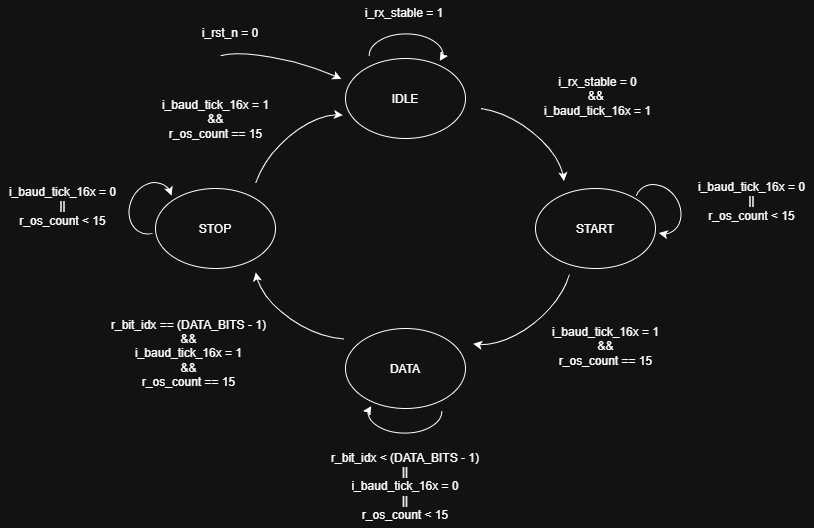

The diagram above was exported from draw.io. Its source (the exported page's mxGraphModel, read from the mxfile embedded in the PNG):
<mxGraphModel dx="1414" dy="811" grid="0" gridSize="10" guides="1" tooltips="1" connect="1" arrows="1" fold="1" page="1" pageScale="1" pageWidth="827" pageHeight="1169" math="0" shadow="0">
  <root>
    <mxCell id="0" />
    <mxCell id="1" parent="0" />
    <mxCell id="kFuGCUjUvd-Id3SqeF3d-1" parent="1" style="ellipse;whiteSpace=wrap;html=1;shapeInside=1;" value="IDLE" vertex="1">
      <mxGeometry height="80" width="120" x="355" y="157" as="geometry" />
    </mxCell>
    <mxCell id="kFuGCUjUvd-Id3SqeF3d-2" parent="1" style="ellipse;whiteSpace=wrap;html=1;shapeInside=1;" value="&lt;br&gt;START" vertex="1">
      <mxGeometry height="80" width="120" x="545" y="287" as="geometry" />
    </mxCell>
    <mxCell id="kFuGCUjUvd-Id3SqeF3d-3" parent="1" style="ellipse;whiteSpace=wrap;html=1;shapeInside=1;" value="DATA" vertex="1">
      <mxGeometry height="80" width="120" x="355" y="427" as="geometry" />
    </mxCell>
    <mxCell id="kFuGCUjUvd-Id3SqeF3d-4" parent="1" style="ellipse;whiteSpace=wrap;html=1;shapeInside=1;" value="STOP" vertex="1">
      <mxGeometry height="80" width="120" x="165" y="287" as="geometry" />
    </mxCell>
    <mxCell id="kFuGCUjUvd-Id3SqeF3d-5" parent="1" style="shape=mxgraph.basic.arc;html=1;startAngle=0.4825630597511179;endAngle=0.05607167502629125;endArrow=classic;endFill=1;rotation=90;" value="" vertex="1">
      <mxGeometry height="80" width="50" x="390" y="112" as="geometry" />
    </mxCell>
    <mxCell id="kFuGCUjUvd-Id3SqeF3d-6" parent="1" style="shape=mxgraph.basic.arc;html=1;startAngle=0.41776541459443084;endAngle=0.10901509630249392;endArrow=classic;endFill=1;rotation=-215;" value="" vertex="1">
      <mxGeometry height="60" width="50" x="642.66" y="277" as="geometry" />
    </mxCell>
    <mxCell id="kFuGCUjUvd-Id3SqeF3d-7" parent="1" style="shape=mxgraph.basic.arc;html=1;startAngle=0.4825630597511179;endAngle=0.05607167502629125;endArrow=classic;endFill=1;rotation=-90;" value="" vertex="1">
      <mxGeometry height="80" width="50" x="390.0040873964223" y="472.004185914913" as="geometry" />
    </mxCell>
    <mxCell id="kFuGCUjUvd-Id3SqeF3d-9" parent="1" style="shape=mxgraph.basic.arc;html=1;startAngle=0.40266130721794724;endAngle=0.10901509630249392;endArrow=classic;endFill=1;rotation=25;" value="" vertex="1">
      <mxGeometry height="60" width="50" x="134.99609419775624" y="277.0039722374459" as="geometry" />
    </mxCell>
    <mxCell id="kFuGCUjUvd-Id3SqeF3d-11" parent="1" style="shape=mxgraph.basic.arc;html=1;startAngle=0.815970818035741;endAngle=0.1;endArrow=classic;endFill=1;rotation=15;" value="" vertex="1">
      <mxGeometry height="50" width="170" x="215" y="157" as="geometry" />
    </mxCell>
    <mxCell id="kFuGCUjUvd-Id3SqeF3d-12" parent="1" style="text;html=1;whiteSpace=wrap;strokeColor=none;fillColor=none;align=center;verticalAlign=middle;rounded=0;autosize=1;resizable=0;" value="i_rst_n = 0" vertex="1">
      <mxGeometry height="30" width="80" x="200" y="117" as="geometry" />
    </mxCell>
    <mxCell id="kFuGCUjUvd-Id3SqeF3d-15" parent="1" style="shape=mxgraph.basic.arc;html=1;startAngle=0.8906895760381535;endAngle=0.17705927901442423;endArrow=classic;endFill=1;rotation=34;" value="" vertex="1">
      <mxGeometry height="90" width="150" x="434.99877566981763" y="214.00107066684444" as="geometry" />
    </mxCell>
    <mxCell id="kFuGCUjUvd-Id3SqeF3d-16" parent="1" style="shape=mxgraph.basic.arc;html=1;startAngle=0.8906895760381535;endAngle=0.17705927901442423;endArrow=classic;endFill=1;rotation=-150;" value="" vertex="1">
      <mxGeometry height="90" width="150" x="254.99877566981763" y="342.00107066684444" as="geometry" />
    </mxCell>
    <mxCell id="kFuGCUjUvd-Id3SqeF3d-17" parent="1" style="shape=mxgraph.basic.arc;html=1;startAngle=0.8906895760381535;endAngle=0.17705927901442423;endArrow=classic;endFill=1;rotation=-45;" value="" vertex="1">
      <mxGeometry height="90" width="150" x="244.99877566981763" y="227.00107066684444" as="geometry" />
    </mxCell>
    <mxCell id="kFuGCUjUvd-Id3SqeF3d-18" parent="1" style="text;html=1;whiteSpace=wrap;strokeColor=none;fillColor=none;align=center;verticalAlign=middle;rounded=0;autosize=1;resizable=0;" value="i_rx_stable = 1" vertex="1">
      <mxGeometry height="26" width="96" x="366" y="99" as="geometry" />
    </mxCell>
    <mxCell id="kFuGCUjUvd-Id3SqeF3d-19" parent="1" style="text;html=1;whiteSpace=wrap;strokeColor=none;fillColor=none;align=center;verticalAlign=middle;rounded=0;autosize=1;resizable=0;" value="i_rx_stable = 0&lt;div&gt;&amp;amp;&amp;amp;&amp;nbsp;&lt;/div&gt;&lt;div&gt;i_baud_tick_16x = 1&lt;/div&gt;" vertex="1">
      <mxGeometry height="55" width="125" x="545" y="167" as="geometry" />
    </mxCell>
    <mxCell id="kFuGCUjUvd-Id3SqeF3d-21" parent="1" style="text;html=1;whiteSpace=wrap;strokeColor=none;fillColor=none;align=center;verticalAlign=middle;rounded=0;autosize=1;resizable=0;" value="i_baud_tick_16x = 1&lt;div&gt;&amp;amp;&amp;amp;&lt;/div&gt;&lt;div&gt;r_os_count == 15&lt;/div&gt;" vertex="1">
      <mxGeometry height="55" width="125" x="553" y="417" as="geometry" />
    </mxCell>
    <mxCell id="kFuGCUjUvd-Id3SqeF3d-22" parent="1" style="text;html=1;whiteSpace=wrap;strokeColor=none;fillColor=none;align=center;verticalAlign=middle;rounded=0;autosize=1;resizable=0;" value="i_baud_tick_16x = 0&lt;div&gt;||&lt;/div&gt;&lt;div&gt;r_os_count &amp;lt; 15&lt;/div&gt;" vertex="1">
      <mxGeometry height="55" width="125" x="9.999999999999972" y="277" as="geometry" />
    </mxCell>
    <mxCell id="kFuGCUjUvd-Id3SqeF3d-23" parent="1" style="text;html=1;whiteSpace=wrap;strokeColor=none;fillColor=none;align=center;verticalAlign=middle;rounded=0;autosize=1;resizable=0;" value="i_baud_tick_16x = 1&lt;div&gt;&lt;div&gt;&amp;amp;&amp;amp;&lt;/div&gt;&lt;div&gt;r_os_count == 15&lt;/div&gt;&lt;/div&gt;" vertex="1">
      <mxGeometry height="55" width="125" x="162.5" y="190" as="geometry" />
    </mxCell>
    <mxCell id="kFuGCUjUvd-Id3SqeF3d-25" parent="1" style="text;html=1;whiteSpace=wrap;strokeColor=none;fillColor=none;align=center;verticalAlign=middle;rounded=0;autosize=1;resizable=0;" value="r_bit_idx &amp;lt; (DATA_BITS - 1)&lt;div&gt;&lt;div&gt;||&lt;/div&gt;&lt;div&gt;i_baud_tick_16x = 0&lt;/div&gt;&lt;/div&gt;&lt;div&gt;||&lt;/div&gt;&lt;div&gt;r_os_count &amp;lt; 15&lt;/div&gt;" vertex="1">
      <mxGeometry height="84" width="166" x="332" y="543" as="geometry" />
    </mxCell>
    <mxCell id="kFuGCUjUvd-Id3SqeF3d-26" parent="1" style="text;html=1;whiteSpace=wrap;strokeColor=none;fillColor=none;align=center;verticalAlign=middle;rounded=0;autosize=1;resizable=0;" value="r_bit_idx == (DATA_BITS - 1)&lt;div&gt;&amp;amp;&amp;amp;&lt;/div&gt;&lt;div&gt;i_baud_tick_16x = 1&lt;/div&gt;&lt;div&gt;&amp;amp;&amp;amp;&lt;/div&gt;&lt;div&gt;r_os_count == 15&lt;/div&gt;" vertex="1">
      <mxGeometry height="84" width="173" x="112" y="410" as="geometry" />
    </mxCell>
    <mxCell id="kFuGCUjUvd-Id3SqeF3d-29" parent="1" style="shape=mxgraph.basic.arc;html=1;startAngle=0.8635605841555867;endAngle=0.17705927901442423;endArrow=classic;endFill=1;rotation=-220;" value="" vertex="1">
      <mxGeometry height="90" width="150" x="444.99877566981763" y="342.00107066684444" as="geometry" />
    </mxCell>
    <mxCell id="eVlx_yEfL6pKPFSTAXW4-1" parent="1" style="text;html=1;whiteSpace=wrap;strokeColor=none;fillColor=none;align=center;verticalAlign=middle;rounded=0;autosize=1;resizable=0;" value="i_baud_tick_16x = 0&lt;div&gt;||&lt;/div&gt;&lt;div&gt;r_os_count &amp;lt; 15&lt;/div&gt;" vertex="1">
      <mxGeometry height="55" width="125" x="699" y="272" as="geometry" />
    </mxCell>
  </root>
</mxGraphModel>